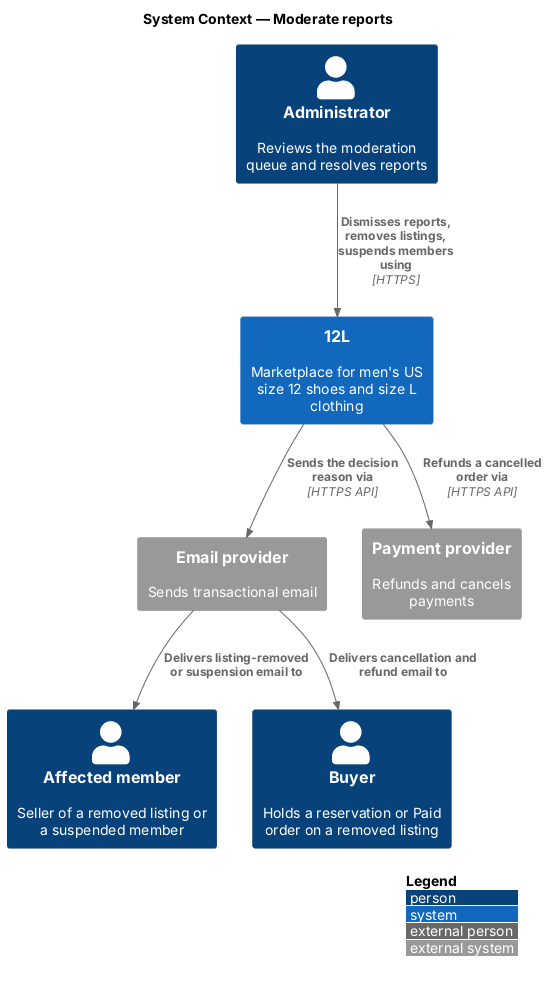

The diagram above was rendered by PlantUML. Its source (embedded in the PNG):
@startuml
!include <C4/C4_Context>
LAYOUT_WITH_LEGEND()
title System Context — Moderate reports

Person(admin, "Administrator", "Reviews the moderation queue and resolves reports")
Person(seller, "Affected member", "Seller of a removed listing or a suspended member")
Person(buyer, "Buyer", "Holds a reservation or Paid order on a removed listing")
System(twelvel, "12L", "Marketplace for men's US size 12 shoes and size L clothing")
System_Ext(email, "Email provider", "Sends transactional email")
System_Ext(pay, "Payment provider", "Refunds and cancels payments")

Rel(admin, twelvel, "Dismisses reports, removes listings, suspends members using", "HTTPS")
Rel(twelvel, email, "Sends the decision reason via", "HTTPS API")
Rel(twelvel, pay, "Refunds a cancelled order via", "HTTPS API")
Rel(email, seller, "Delivers listing-removed or suspension email to")
Rel(email, buyer, "Delivers cancellation and refund email to")
@enduml